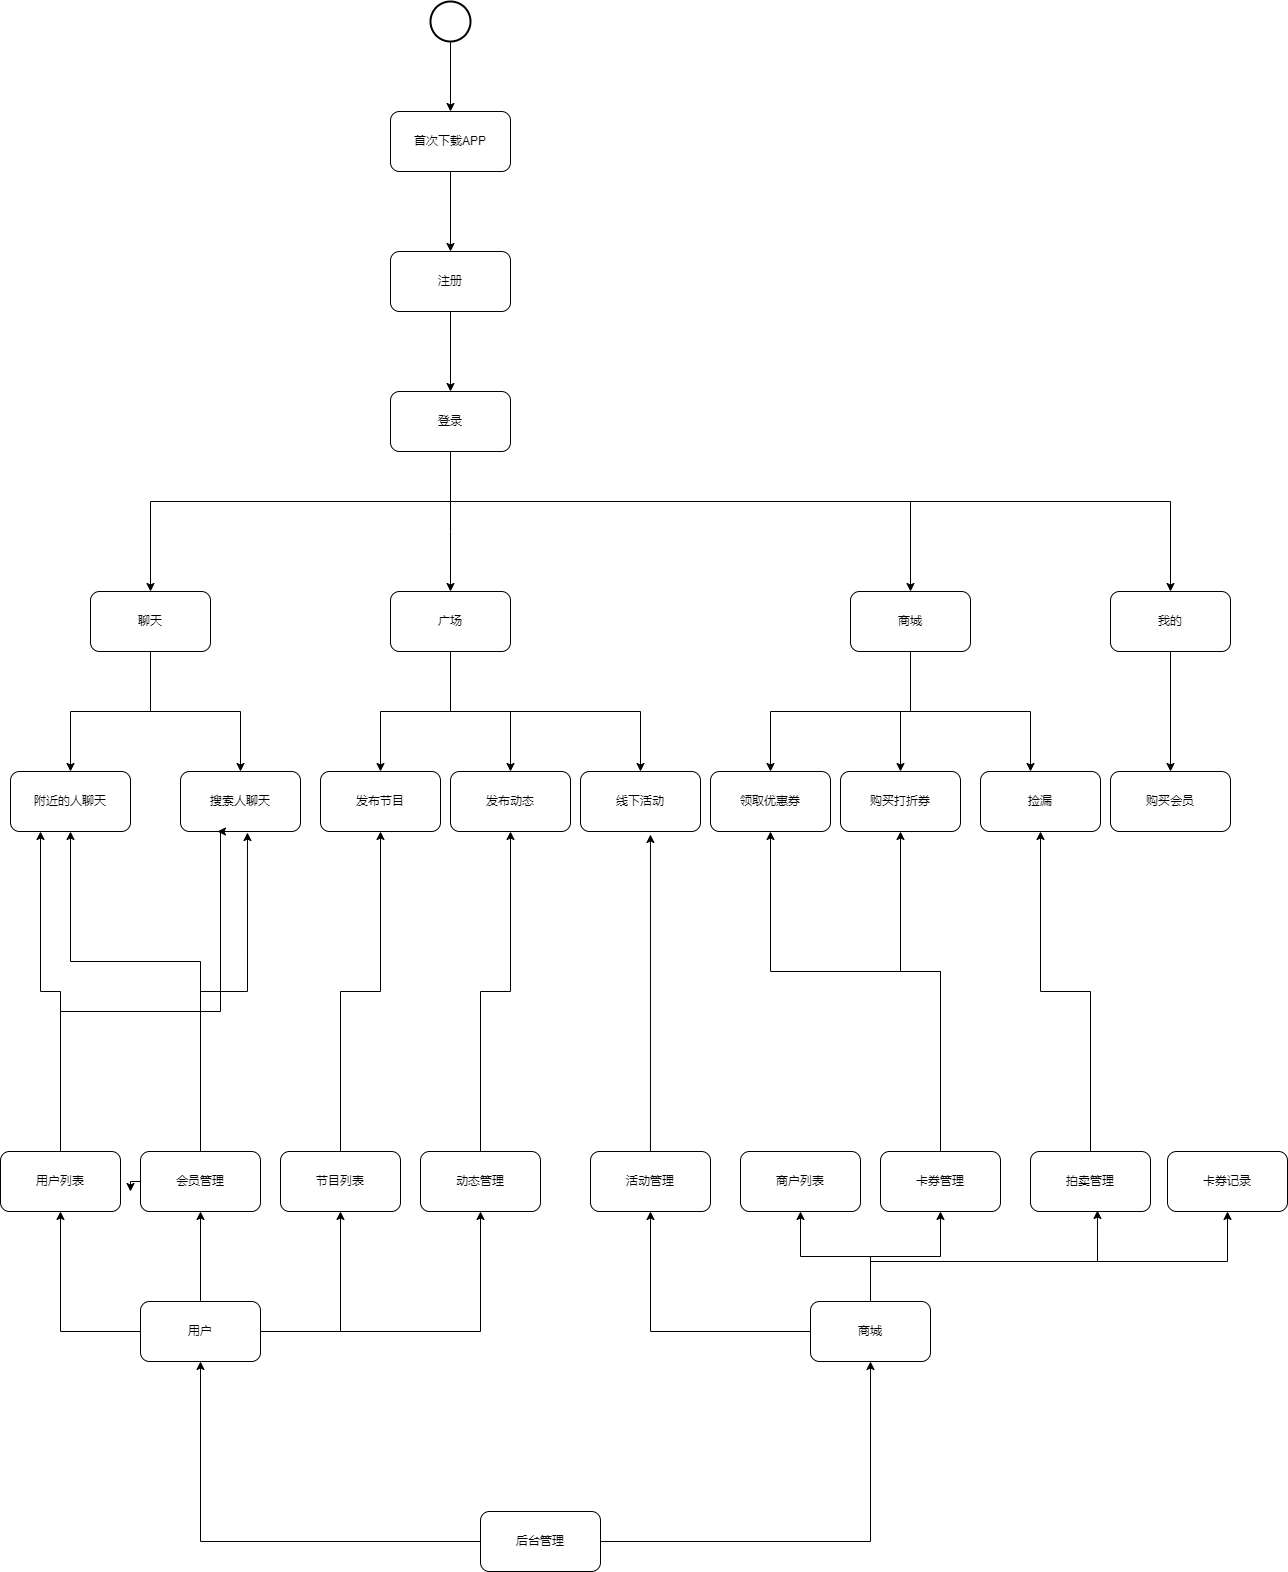

The diagram above was exported from draw.io. Its source (the exported page's mxGraphModel, read from the mxfile embedded in the PNG):
<mxGraphModel dx="2249" dy="786" grid="1" gridSize="10" guides="1" tooltips="1" connect="1" arrows="1" fold="1" page="1" pageScale="1" pageWidth="827" pageHeight="1169" math="0" shadow="0">
  <root>
    <mxCell id="0" />
    <mxCell id="1" parent="0" />
    <mxCell id="sBQr5YSddg26-VqQEdyI-4" value="" style="edgeStyle=orthogonalEdgeStyle;rounded=0;orthogonalLoop=1;jettySize=auto;html=1;" edge="1" parent="1" source="sBQr5YSddg26-VqQEdyI-2" target="sBQr5YSddg26-VqQEdyI-3">
      <mxGeometry relative="1" as="geometry" />
    </mxCell>
    <mxCell id="sBQr5YSddg26-VqQEdyI-2" value="" style="strokeWidth=2;html=1;shape=mxgraph.flowchart.start_2;whiteSpace=wrap;" vertex="1" parent="1">
      <mxGeometry x="90" y="60" width="40" height="40" as="geometry" />
    </mxCell>
    <mxCell id="sBQr5YSddg26-VqQEdyI-7" value="" style="edgeStyle=orthogonalEdgeStyle;rounded=0;orthogonalLoop=1;jettySize=auto;html=1;" edge="1" parent="1" source="sBQr5YSddg26-VqQEdyI-3" target="sBQr5YSddg26-VqQEdyI-6">
      <mxGeometry relative="1" as="geometry" />
    </mxCell>
    <mxCell id="sBQr5YSddg26-VqQEdyI-3" value="首次下载APP" style="rounded=1;whiteSpace=wrap;html=1;" vertex="1" parent="1">
      <mxGeometry x="50" y="170" width="120" height="60" as="geometry" />
    </mxCell>
    <mxCell id="sBQr5YSddg26-VqQEdyI-9" value="" style="edgeStyle=orthogonalEdgeStyle;rounded=0;orthogonalLoop=1;jettySize=auto;html=1;" edge="1" parent="1" source="sBQr5YSddg26-VqQEdyI-6" target="sBQr5YSddg26-VqQEdyI-8">
      <mxGeometry relative="1" as="geometry" />
    </mxCell>
    <mxCell id="sBQr5YSddg26-VqQEdyI-6" value="注册" style="rounded=1;whiteSpace=wrap;html=1;" vertex="1" parent="1">
      <mxGeometry x="50" y="310" width="120" height="60" as="geometry" />
    </mxCell>
    <mxCell id="sBQr5YSddg26-VqQEdyI-16" style="edgeStyle=orthogonalEdgeStyle;rounded=0;orthogonalLoop=1;jettySize=auto;html=1;" edge="1" parent="1" source="sBQr5YSddg26-VqQEdyI-8" target="sBQr5YSddg26-VqQEdyI-14">
      <mxGeometry relative="1" as="geometry">
        <Array as="points">
          <mxPoint x="110" y="590" />
          <mxPoint x="110" y="590" />
        </Array>
      </mxGeometry>
    </mxCell>
    <mxCell id="sBQr5YSddg26-VqQEdyI-17" style="edgeStyle=orthogonalEdgeStyle;rounded=0;orthogonalLoop=1;jettySize=auto;html=1;" edge="1" parent="1" source="sBQr5YSddg26-VqQEdyI-8" target="sBQr5YSddg26-VqQEdyI-15">
      <mxGeometry relative="1" as="geometry">
        <Array as="points">
          <mxPoint x="110" y="560" />
          <mxPoint x="570" y="560" />
        </Array>
      </mxGeometry>
    </mxCell>
    <mxCell id="sBQr5YSddg26-VqQEdyI-26" style="edgeStyle=orthogonalEdgeStyle;rounded=0;orthogonalLoop=1;jettySize=auto;html=1;" edge="1" parent="1" source="sBQr5YSddg26-VqQEdyI-8" target="sBQr5YSddg26-VqQEdyI-25">
      <mxGeometry relative="1" as="geometry">
        <Array as="points">
          <mxPoint x="110" y="560" />
          <mxPoint x="-190" y="560" />
        </Array>
      </mxGeometry>
    </mxCell>
    <mxCell id="sBQr5YSddg26-VqQEdyI-38" style="edgeStyle=orthogonalEdgeStyle;rounded=0;orthogonalLoop=1;jettySize=auto;html=1;entryX=0.5;entryY=0;entryDx=0;entryDy=0;" edge="1" parent="1" source="sBQr5YSddg26-VqQEdyI-8" target="sBQr5YSddg26-VqQEdyI-37">
      <mxGeometry relative="1" as="geometry">
        <Array as="points">
          <mxPoint x="110" y="560" />
          <mxPoint x="830" y="560" />
        </Array>
      </mxGeometry>
    </mxCell>
    <mxCell id="sBQr5YSddg26-VqQEdyI-8" value="登录" style="whiteSpace=wrap;html=1;rounded=1;" vertex="1" parent="1">
      <mxGeometry x="50" y="450" width="120" height="60" as="geometry" />
    </mxCell>
    <mxCell id="sBQr5YSddg26-VqQEdyI-10" value="附近的人聊天" style="whiteSpace=wrap;html=1;rounded=1;" vertex="1" parent="1">
      <mxGeometry x="-330" y="830" width="120" height="60" as="geometry" />
    </mxCell>
    <mxCell id="sBQr5YSddg26-VqQEdyI-12" value="搜索人聊天" style="whiteSpace=wrap;html=1;rounded=1;" vertex="1" parent="1">
      <mxGeometry x="-160" y="830" width="120" height="60" as="geometry" />
    </mxCell>
    <mxCell id="sBQr5YSddg26-VqQEdyI-31" style="edgeStyle=orthogonalEdgeStyle;rounded=0;orthogonalLoop=1;jettySize=auto;html=1;" edge="1" parent="1" source="sBQr5YSddg26-VqQEdyI-14" target="sBQr5YSddg26-VqQEdyI-29">
      <mxGeometry relative="1" as="geometry" />
    </mxCell>
    <mxCell id="sBQr5YSddg26-VqQEdyI-32" style="edgeStyle=orthogonalEdgeStyle;rounded=0;orthogonalLoop=1;jettySize=auto;html=1;entryX=0.5;entryY=0;entryDx=0;entryDy=0;" edge="1" parent="1" source="sBQr5YSddg26-VqQEdyI-14" target="sBQr5YSddg26-VqQEdyI-30">
      <mxGeometry relative="1" as="geometry" />
    </mxCell>
    <mxCell id="sBQr5YSddg26-VqQEdyI-60" style="edgeStyle=orthogonalEdgeStyle;rounded=0;orthogonalLoop=1;jettySize=auto;html=1;entryX=0.5;entryY=0;entryDx=0;entryDy=0;" edge="1" parent="1" source="sBQr5YSddg26-VqQEdyI-14" target="sBQr5YSddg26-VqQEdyI-58">
      <mxGeometry relative="1" as="geometry">
        <Array as="points">
          <mxPoint x="110" y="770" />
          <mxPoint x="300" y="770" />
        </Array>
      </mxGeometry>
    </mxCell>
    <mxCell id="sBQr5YSddg26-VqQEdyI-14" value="广场" style="rounded=1;whiteSpace=wrap;html=1;" vertex="1" parent="1">
      <mxGeometry x="50" y="650" width="120" height="60" as="geometry" />
    </mxCell>
    <mxCell id="sBQr5YSddg26-VqQEdyI-36" style="edgeStyle=orthogonalEdgeStyle;rounded=0;orthogonalLoop=1;jettySize=auto;html=1;" edge="1" parent="1" source="sBQr5YSddg26-VqQEdyI-15" target="sBQr5YSddg26-VqQEdyI-35">
      <mxGeometry relative="1" as="geometry">
        <Array as="points">
          <mxPoint x="570" y="770" />
          <mxPoint x="690" y="770" />
        </Array>
      </mxGeometry>
    </mxCell>
    <mxCell id="sBQr5YSddg26-VqQEdyI-56" style="edgeStyle=orthogonalEdgeStyle;rounded=0;orthogonalLoop=1;jettySize=auto;html=1;" edge="1" parent="1" source="sBQr5YSddg26-VqQEdyI-15" target="sBQr5YSddg26-VqQEdyI-20">
      <mxGeometry relative="1" as="geometry" />
    </mxCell>
    <mxCell id="sBQr5YSddg26-VqQEdyI-57" style="edgeStyle=orthogonalEdgeStyle;rounded=0;orthogonalLoop=1;jettySize=auto;html=1;" edge="1" parent="1" source="sBQr5YSddg26-VqQEdyI-15" target="sBQr5YSddg26-VqQEdyI-19">
      <mxGeometry relative="1" as="geometry">
        <Array as="points">
          <mxPoint x="570" y="770" />
          <mxPoint x="430" y="770" />
        </Array>
      </mxGeometry>
    </mxCell>
    <mxCell id="sBQr5YSddg26-VqQEdyI-15" value="商城" style="rounded=1;whiteSpace=wrap;html=1;" vertex="1" parent="1">
      <mxGeometry x="510" y="650" width="120" height="60" as="geometry" />
    </mxCell>
    <mxCell id="sBQr5YSddg26-VqQEdyI-19" value="领取优惠券" style="rounded=1;whiteSpace=wrap;html=1;" vertex="1" parent="1">
      <mxGeometry x="370" y="830" width="120" height="60" as="geometry" />
    </mxCell>
    <mxCell id="sBQr5YSddg26-VqQEdyI-20" value="购买打折券" style="rounded=1;whiteSpace=wrap;html=1;" vertex="1" parent="1">
      <mxGeometry x="500" y="830" width="120" height="60" as="geometry" />
    </mxCell>
    <mxCell id="sBQr5YSddg26-VqQEdyI-27" style="edgeStyle=orthogonalEdgeStyle;rounded=0;orthogonalLoop=1;jettySize=auto;html=1;entryX=0.5;entryY=0;entryDx=0;entryDy=0;" edge="1" parent="1" source="sBQr5YSddg26-VqQEdyI-25" target="sBQr5YSddg26-VqQEdyI-10">
      <mxGeometry relative="1" as="geometry" />
    </mxCell>
    <mxCell id="sBQr5YSddg26-VqQEdyI-28" style="edgeStyle=orthogonalEdgeStyle;rounded=0;orthogonalLoop=1;jettySize=auto;html=1;entryX=0.5;entryY=0;entryDx=0;entryDy=0;" edge="1" parent="1" source="sBQr5YSddg26-VqQEdyI-25" target="sBQr5YSddg26-VqQEdyI-12">
      <mxGeometry relative="1" as="geometry" />
    </mxCell>
    <mxCell id="sBQr5YSddg26-VqQEdyI-25" value="聊天" style="rounded=1;whiteSpace=wrap;html=1;" vertex="1" parent="1">
      <mxGeometry x="-250" y="650" width="120" height="60" as="geometry" />
    </mxCell>
    <mxCell id="sBQr5YSddg26-VqQEdyI-29" value="发布节目" style="rounded=1;whiteSpace=wrap;html=1;" vertex="1" parent="1">
      <mxGeometry x="-20" y="830" width="120" height="60" as="geometry" />
    </mxCell>
    <mxCell id="sBQr5YSddg26-VqQEdyI-30" value="发布动态" style="rounded=1;whiteSpace=wrap;html=1;" vertex="1" parent="1">
      <mxGeometry x="110" y="830" width="120" height="60" as="geometry" />
    </mxCell>
    <mxCell id="sBQr5YSddg26-VqQEdyI-35" value="捡漏" style="rounded=1;whiteSpace=wrap;html=1;" vertex="1" parent="1">
      <mxGeometry x="640" y="830" width="120" height="60" as="geometry" />
    </mxCell>
    <mxCell id="sBQr5YSddg26-VqQEdyI-40" value="" style="edgeStyle=orthogonalEdgeStyle;rounded=0;orthogonalLoop=1;jettySize=auto;html=1;" edge="1" parent="1" source="sBQr5YSddg26-VqQEdyI-37" target="sBQr5YSddg26-VqQEdyI-39">
      <mxGeometry relative="1" as="geometry" />
    </mxCell>
    <mxCell id="sBQr5YSddg26-VqQEdyI-37" value="我的" style="rounded=1;whiteSpace=wrap;html=1;" vertex="1" parent="1">
      <mxGeometry x="770" y="650" width="120" height="60" as="geometry" />
    </mxCell>
    <mxCell id="sBQr5YSddg26-VqQEdyI-39" value="购买会员" style="rounded=1;whiteSpace=wrap;html=1;" vertex="1" parent="1">
      <mxGeometry x="770" y="830" width="120" height="60" as="geometry" />
    </mxCell>
    <mxCell id="sBQr5YSddg26-VqQEdyI-83" style="edgeStyle=orthogonalEdgeStyle;rounded=0;orthogonalLoop=1;jettySize=auto;html=1;entryX=0.308;entryY=1;entryDx=0;entryDy=0;entryPerimeter=0;" edge="1" parent="1" source="sBQr5YSddg26-VqQEdyI-43" target="sBQr5YSddg26-VqQEdyI-12">
      <mxGeometry relative="1" as="geometry">
        <Array as="points">
          <mxPoint x="-280" y="1070" />
          <mxPoint x="-120" y="1070" />
          <mxPoint x="-120" y="890" />
        </Array>
      </mxGeometry>
    </mxCell>
    <mxCell id="sBQr5YSddg26-VqQEdyI-85" style="edgeStyle=orthogonalEdgeStyle;rounded=0;orthogonalLoop=1;jettySize=auto;html=1;entryX=0.25;entryY=1;entryDx=0;entryDy=0;" edge="1" parent="1" source="sBQr5YSddg26-VqQEdyI-43" target="sBQr5YSddg26-VqQEdyI-10">
      <mxGeometry relative="1" as="geometry" />
    </mxCell>
    <mxCell id="sBQr5YSddg26-VqQEdyI-43" value="用户列表" style="rounded=1;whiteSpace=wrap;html=1;" vertex="1" parent="1">
      <mxGeometry x="-340" y="1210" width="120" height="60" as="geometry" />
    </mxCell>
    <mxCell id="sBQr5YSddg26-VqQEdyI-46" style="edgeStyle=orthogonalEdgeStyle;rounded=0;orthogonalLoop=1;jettySize=auto;html=1;entryX=0.5;entryY=1;entryDx=0;entryDy=0;" edge="1" parent="1" source="sBQr5YSddg26-VqQEdyI-44" target="sBQr5YSddg26-VqQEdyI-43">
      <mxGeometry relative="1" as="geometry" />
    </mxCell>
    <mxCell id="sBQr5YSddg26-VqQEdyI-70" style="edgeStyle=orthogonalEdgeStyle;rounded=0;orthogonalLoop=1;jettySize=auto;html=1;entryX=0.5;entryY=1;entryDx=0;entryDy=0;" edge="1" parent="1" source="sBQr5YSddg26-VqQEdyI-44" target="sBQr5YSddg26-VqQEdyI-47">
      <mxGeometry relative="1" as="geometry" />
    </mxCell>
    <mxCell id="sBQr5YSddg26-VqQEdyI-71" style="edgeStyle=orthogonalEdgeStyle;rounded=0;orthogonalLoop=1;jettySize=auto;html=1;entryX=0.5;entryY=1;entryDx=0;entryDy=0;" edge="1" parent="1" source="sBQr5YSddg26-VqQEdyI-44" target="sBQr5YSddg26-VqQEdyI-48">
      <mxGeometry relative="1" as="geometry" />
    </mxCell>
    <mxCell id="sBQr5YSddg26-VqQEdyI-72" style="edgeStyle=orthogonalEdgeStyle;rounded=0;orthogonalLoop=1;jettySize=auto;html=1;entryX=0.5;entryY=1;entryDx=0;entryDy=0;" edge="1" parent="1" source="sBQr5YSddg26-VqQEdyI-44" target="sBQr5YSddg26-VqQEdyI-49">
      <mxGeometry relative="1" as="geometry" />
    </mxCell>
    <mxCell id="sBQr5YSddg26-VqQEdyI-44" value="用户" style="rounded=1;whiteSpace=wrap;html=1;" vertex="1" parent="1">
      <mxGeometry x="-200" y="1360" width="120" height="60" as="geometry" />
    </mxCell>
    <mxCell id="sBQr5YSddg26-VqQEdyI-81" style="edgeStyle=orthogonalEdgeStyle;rounded=0;orthogonalLoop=1;jettySize=auto;html=1;entryX=0.5;entryY=1;entryDx=0;entryDy=0;" edge="1" parent="1" source="sBQr5YSddg26-VqQEdyI-47" target="sBQr5YSddg26-VqQEdyI-10">
      <mxGeometry relative="1" as="geometry">
        <Array as="points">
          <mxPoint x="-140" y="1020" />
          <mxPoint x="-270" y="1020" />
        </Array>
      </mxGeometry>
    </mxCell>
    <mxCell id="sBQr5YSddg26-VqQEdyI-82" style="edgeStyle=orthogonalEdgeStyle;rounded=0;orthogonalLoop=1;jettySize=auto;html=1;entryX=0.558;entryY=1.017;entryDx=0;entryDy=0;entryPerimeter=0;" edge="1" parent="1" source="sBQr5YSddg26-VqQEdyI-47" target="sBQr5YSddg26-VqQEdyI-12">
      <mxGeometry relative="1" as="geometry" />
    </mxCell>
    <mxCell id="sBQr5YSddg26-VqQEdyI-84" style="edgeStyle=orthogonalEdgeStyle;rounded=0;orthogonalLoop=1;jettySize=auto;html=1;exitX=0;exitY=0.5;exitDx=0;exitDy=0;" edge="1" parent="1" source="sBQr5YSddg26-VqQEdyI-47">
      <mxGeometry relative="1" as="geometry">
        <mxPoint x="-210" y="1250" as="targetPoint" />
      </mxGeometry>
    </mxCell>
    <mxCell id="sBQr5YSddg26-VqQEdyI-47" value="会员管理" style="rounded=1;whiteSpace=wrap;html=1;" vertex="1" parent="1">
      <mxGeometry x="-200" y="1210" width="120" height="60" as="geometry" />
    </mxCell>
    <mxCell id="sBQr5YSddg26-VqQEdyI-80" style="edgeStyle=orthogonalEdgeStyle;rounded=0;orthogonalLoop=1;jettySize=auto;html=1;entryX=0.5;entryY=1;entryDx=0;entryDy=0;" edge="1" parent="1" source="sBQr5YSddg26-VqQEdyI-48" target="sBQr5YSddg26-VqQEdyI-29">
      <mxGeometry relative="1" as="geometry">
        <mxPoint x="40" y="900" as="targetPoint" />
      </mxGeometry>
    </mxCell>
    <mxCell id="sBQr5YSddg26-VqQEdyI-48" value="节目列表" style="rounded=1;whiteSpace=wrap;html=1;" vertex="1" parent="1">
      <mxGeometry x="-60" y="1210" width="120" height="60" as="geometry" />
    </mxCell>
    <mxCell id="sBQr5YSddg26-VqQEdyI-73" style="edgeStyle=orthogonalEdgeStyle;rounded=0;orthogonalLoop=1;jettySize=auto;html=1;entryX=0.5;entryY=1;entryDx=0;entryDy=0;" edge="1" parent="1" source="sBQr5YSddg26-VqQEdyI-49" target="sBQr5YSddg26-VqQEdyI-30">
      <mxGeometry relative="1" as="geometry" />
    </mxCell>
    <mxCell id="sBQr5YSddg26-VqQEdyI-49" value="动态管理" style="rounded=1;whiteSpace=wrap;html=1;" vertex="1" parent="1">
      <mxGeometry x="80" y="1210" width="120" height="60" as="geometry" />
    </mxCell>
    <mxCell id="sBQr5YSddg26-VqQEdyI-65" style="edgeStyle=orthogonalEdgeStyle;rounded=0;orthogonalLoop=1;jettySize=auto;html=1;entryX=0.5;entryY=1;entryDx=0;entryDy=0;" edge="1" parent="1" source="sBQr5YSddg26-VqQEdyI-50" target="sBQr5YSddg26-VqQEdyI-55">
      <mxGeometry relative="1" as="geometry" />
    </mxCell>
    <mxCell id="sBQr5YSddg26-VqQEdyI-66" style="edgeStyle=orthogonalEdgeStyle;rounded=0;orthogonalLoop=1;jettySize=auto;html=1;entryX=0.5;entryY=1;entryDx=0;entryDy=0;" edge="1" parent="1" source="sBQr5YSddg26-VqQEdyI-50" target="sBQr5YSddg26-VqQEdyI-51">
      <mxGeometry relative="1" as="geometry" />
    </mxCell>
    <mxCell id="sBQr5YSddg26-VqQEdyI-67" style="edgeStyle=orthogonalEdgeStyle;rounded=0;orthogonalLoop=1;jettySize=auto;html=1;entryX=0.5;entryY=1;entryDx=0;entryDy=0;" edge="1" parent="1" source="sBQr5YSddg26-VqQEdyI-50" target="sBQr5YSddg26-VqQEdyI-52">
      <mxGeometry relative="1" as="geometry" />
    </mxCell>
    <mxCell id="sBQr5YSddg26-VqQEdyI-68" style="edgeStyle=orthogonalEdgeStyle;rounded=0;orthogonalLoop=1;jettySize=auto;html=1;entryX=0.558;entryY=0.983;entryDx=0;entryDy=0;entryPerimeter=0;" edge="1" parent="1" source="sBQr5YSddg26-VqQEdyI-50" target="sBQr5YSddg26-VqQEdyI-53">
      <mxGeometry relative="1" as="geometry">
        <Array as="points">
          <mxPoint x="530" y="1320" />
          <mxPoint x="757" y="1320" />
        </Array>
      </mxGeometry>
    </mxCell>
    <mxCell id="sBQr5YSddg26-VqQEdyI-69" style="edgeStyle=orthogonalEdgeStyle;rounded=0;orthogonalLoop=1;jettySize=auto;html=1;entryX=0.5;entryY=1;entryDx=0;entryDy=0;" edge="1" parent="1" source="sBQr5YSddg26-VqQEdyI-50" target="sBQr5YSddg26-VqQEdyI-54">
      <mxGeometry relative="1" as="geometry">
        <Array as="points">
          <mxPoint x="530" y="1320" />
          <mxPoint x="887" y="1320" />
        </Array>
      </mxGeometry>
    </mxCell>
    <mxCell id="sBQr5YSddg26-VqQEdyI-50" value="商城" style="rounded=1;whiteSpace=wrap;html=1;" vertex="1" parent="1">
      <mxGeometry x="470" y="1360" width="120" height="60" as="geometry" />
    </mxCell>
    <mxCell id="sBQr5YSddg26-VqQEdyI-51" value="商户列表" style="rounded=1;whiteSpace=wrap;html=1;" vertex="1" parent="1">
      <mxGeometry x="400" y="1210" width="120" height="60" as="geometry" />
    </mxCell>
    <mxCell id="sBQr5YSddg26-VqQEdyI-77" style="edgeStyle=orthogonalEdgeStyle;rounded=0;orthogonalLoop=1;jettySize=auto;html=1;entryX=0.5;entryY=1;entryDx=0;entryDy=0;" edge="1" parent="1" source="sBQr5YSddg26-VqQEdyI-52" target="sBQr5YSddg26-VqQEdyI-19">
      <mxGeometry relative="1" as="geometry">
        <Array as="points">
          <mxPoint x="600" y="1030" />
          <mxPoint x="430" y="1030" />
        </Array>
      </mxGeometry>
    </mxCell>
    <mxCell id="sBQr5YSddg26-VqQEdyI-78" style="edgeStyle=orthogonalEdgeStyle;rounded=0;orthogonalLoop=1;jettySize=auto;html=1;entryX=0.5;entryY=1;entryDx=0;entryDy=0;" edge="1" parent="1" source="sBQr5YSddg26-VqQEdyI-52" target="sBQr5YSddg26-VqQEdyI-20">
      <mxGeometry relative="1" as="geometry">
        <Array as="points">
          <mxPoint x="600" y="1030" />
          <mxPoint x="560" y="1030" />
        </Array>
      </mxGeometry>
    </mxCell>
    <mxCell id="sBQr5YSddg26-VqQEdyI-52" value="卡券管理" style="rounded=1;whiteSpace=wrap;html=1;" vertex="1" parent="1">
      <mxGeometry x="540" y="1210" width="120" height="60" as="geometry" />
    </mxCell>
    <mxCell id="sBQr5YSddg26-VqQEdyI-79" style="edgeStyle=orthogonalEdgeStyle;rounded=0;orthogonalLoop=1;jettySize=auto;html=1;entryX=0.5;entryY=1;entryDx=0;entryDy=0;" edge="1" parent="1" source="sBQr5YSddg26-VqQEdyI-53" target="sBQr5YSddg26-VqQEdyI-35">
      <mxGeometry relative="1" as="geometry" />
    </mxCell>
    <mxCell id="sBQr5YSddg26-VqQEdyI-53" value="拍卖管理" style="rounded=1;whiteSpace=wrap;html=1;" vertex="1" parent="1">
      <mxGeometry x="690" y="1210" width="120" height="60" as="geometry" />
    </mxCell>
    <mxCell id="sBQr5YSddg26-VqQEdyI-54" value="卡券记录" style="rounded=1;whiteSpace=wrap;html=1;" vertex="1" parent="1">
      <mxGeometry x="827" y="1210" width="120" height="60" as="geometry" />
    </mxCell>
    <mxCell id="sBQr5YSddg26-VqQEdyI-74" style="edgeStyle=orthogonalEdgeStyle;rounded=0;orthogonalLoop=1;jettySize=auto;html=1;entryX=0.583;entryY=1.05;entryDx=0;entryDy=0;entryPerimeter=0;" edge="1" parent="1" source="sBQr5YSddg26-VqQEdyI-55" target="sBQr5YSddg26-VqQEdyI-58">
      <mxGeometry relative="1" as="geometry" />
    </mxCell>
    <mxCell id="sBQr5YSddg26-VqQEdyI-55" value="活动管理" style="rounded=1;whiteSpace=wrap;html=1;" vertex="1" parent="1">
      <mxGeometry x="250" y="1210" width="120" height="60" as="geometry" />
    </mxCell>
    <mxCell id="sBQr5YSddg26-VqQEdyI-58" value="线下活动" style="rounded=1;whiteSpace=wrap;html=1;" vertex="1" parent="1">
      <mxGeometry x="240" y="830" width="120" height="60" as="geometry" />
    </mxCell>
    <mxCell id="sBQr5YSddg26-VqQEdyI-62" style="edgeStyle=orthogonalEdgeStyle;rounded=0;orthogonalLoop=1;jettySize=auto;html=1;entryX=0.5;entryY=1;entryDx=0;entryDy=0;" edge="1" parent="1" source="sBQr5YSddg26-VqQEdyI-61" target="sBQr5YSddg26-VqQEdyI-44">
      <mxGeometry relative="1" as="geometry" />
    </mxCell>
    <mxCell id="sBQr5YSddg26-VqQEdyI-63" style="edgeStyle=orthogonalEdgeStyle;rounded=0;orthogonalLoop=1;jettySize=auto;html=1;" edge="1" parent="1" source="sBQr5YSddg26-VqQEdyI-61" target="sBQr5YSddg26-VqQEdyI-50">
      <mxGeometry relative="1" as="geometry">
        <mxPoint x="530" y="1430" as="targetPoint" />
      </mxGeometry>
    </mxCell>
    <mxCell id="sBQr5YSddg26-VqQEdyI-61" value="后台管理" style="rounded=1;whiteSpace=wrap;html=1;" vertex="1" parent="1">
      <mxGeometry x="140" y="1570" width="120" height="60" as="geometry" />
    </mxCell>
  </root>
</mxGraphModel>